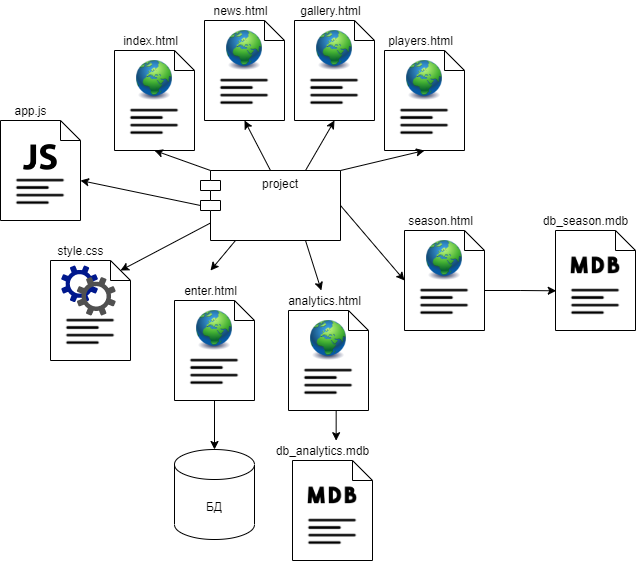

The diagram above was exported from draw.io. Its source (the exported page's mxGraphModel, read from the mxfile embedded in the PNG):
<mxGraphModel dx="3300" dy="1917" grid="1" gridSize="10" guides="1" tooltips="1" connect="1" arrows="1" fold="1" page="1" pageScale="1" pageWidth="827" pageHeight="1169" math="0" shadow="0">
  <root>
    <mxCell id="0" />
    <mxCell id="1" parent="0" />
    <mxCell id="ed8gJRxxkePzKro4qqMk-2" value="project" style="shape=module;align=left;spacingLeft=20;align=center;verticalAlign=top;" vertex="1" parent="1">
      <mxGeometry x="350" y="260" width="140" height="70" as="geometry" />
    </mxCell>
    <mxCell id="ed8gJRxxkePzKro4qqMk-22" value="" style="group" vertex="1" connectable="0" parent="1">
      <mxGeometry x="550" y="300" width="84" height="120" as="geometry" />
    </mxCell>
    <mxCell id="ed8gJRxxkePzKro4qqMk-20" value="" style="group" vertex="1" connectable="0" parent="ed8gJRxxkePzKro4qqMk-22">
      <mxGeometry x="4" y="20" width="80" height="100" as="geometry" />
    </mxCell>
    <mxCell id="ed8gJRxxkePzKro4qqMk-4" value="" style="shape=note;size=20;whiteSpace=wrap;html=1;" vertex="1" parent="ed8gJRxxkePzKro4qqMk-20">
      <mxGeometry width="80" height="100" as="geometry" />
    </mxCell>
    <mxCell id="ed8gJRxxkePzKro4qqMk-19" value="" style="shape=image;html=1;verticalAlign=top;verticalLabelPosition=bottom;labelBackgroundColor=#ffffff;imageAspect=0;aspect=fixed;image=https://cdn0.iconfinder.com/data/icons/tools-165/24/text-align-left-128.png" vertex="1" parent="ed8gJRxxkePzKro4qqMk-20">
      <mxGeometry x="10" y="40" width="60" height="60" as="geometry" />
    </mxCell>
    <mxCell id="ed8gJRxxkePzKro4qqMk-14" value="" style="image;html=1;image=img/lib/clip_art/general/Earth_globe_128x128.png" vertex="1" parent="ed8gJRxxkePzKro4qqMk-20">
      <mxGeometry x="20" y="10" width="40" height="40" as="geometry" />
    </mxCell>
    <mxCell id="ed8gJRxxkePzKro4qqMk-21" value="season.html" style="text;html=1;align=center;verticalAlign=middle;resizable=0;points=[];autosize=1;strokeColor=none;fillColor=none;" vertex="1" parent="ed8gJRxxkePzKro4qqMk-22">
      <mxGeometry width="80" height="20" as="geometry" />
    </mxCell>
    <mxCell id="ed8gJRxxkePzKro4qqMk-23" value="" style="group" vertex="1" connectable="0" parent="1">
      <mxGeometry x="260" y="120" width="84" height="120" as="geometry" />
    </mxCell>
    <mxCell id="ed8gJRxxkePzKro4qqMk-24" value="" style="group" vertex="1" connectable="0" parent="ed8gJRxxkePzKro4qqMk-23">
      <mxGeometry x="4" y="20" width="80" height="100" as="geometry" />
    </mxCell>
    <mxCell id="ed8gJRxxkePzKro4qqMk-25" value="" style="shape=note;size=20;whiteSpace=wrap;html=1;" vertex="1" parent="ed8gJRxxkePzKro4qqMk-24">
      <mxGeometry width="80" height="100" as="geometry" />
    </mxCell>
    <mxCell id="ed8gJRxxkePzKro4qqMk-26" value="" style="shape=image;html=1;verticalAlign=top;verticalLabelPosition=bottom;labelBackgroundColor=#ffffff;imageAspect=0;aspect=fixed;image=https://cdn0.iconfinder.com/data/icons/tools-165/24/text-align-left-128.png" vertex="1" parent="ed8gJRxxkePzKro4qqMk-24">
      <mxGeometry x="10" y="40" width="60" height="60" as="geometry" />
    </mxCell>
    <mxCell id="ed8gJRxxkePzKro4qqMk-27" value="" style="image;html=1;image=img/lib/clip_art/general/Earth_globe_128x128.png" vertex="1" parent="ed8gJRxxkePzKro4qqMk-24">
      <mxGeometry x="20" y="10" width="40" height="40" as="geometry" />
    </mxCell>
    <mxCell id="ed8gJRxxkePzKro4qqMk-28" value="index.html" style="text;html=1;align=center;verticalAlign=middle;resizable=0;points=[];autosize=1;strokeColor=none;fillColor=none;" vertex="1" parent="ed8gJRxxkePzKro4qqMk-23">
      <mxGeometry x="5" width="70" height="20" as="geometry" />
    </mxCell>
    <mxCell id="ed8gJRxxkePzKro4qqMk-29" value="" style="group" vertex="1" connectable="0" parent="1">
      <mxGeometry x="350" y="90" width="84" height="120" as="geometry" />
    </mxCell>
    <mxCell id="ed8gJRxxkePzKro4qqMk-30" value="" style="group" vertex="1" connectable="0" parent="ed8gJRxxkePzKro4qqMk-29">
      <mxGeometry x="4" y="20" width="80" height="100" as="geometry" />
    </mxCell>
    <mxCell id="ed8gJRxxkePzKro4qqMk-31" value="" style="shape=note;size=20;whiteSpace=wrap;html=1;" vertex="1" parent="ed8gJRxxkePzKro4qqMk-30">
      <mxGeometry width="80" height="100" as="geometry" />
    </mxCell>
    <mxCell id="ed8gJRxxkePzKro4qqMk-32" value="" style="shape=image;html=1;verticalAlign=top;verticalLabelPosition=bottom;labelBackgroundColor=#ffffff;imageAspect=0;aspect=fixed;image=https://cdn0.iconfinder.com/data/icons/tools-165/24/text-align-left-128.png" vertex="1" parent="ed8gJRxxkePzKro4qqMk-30">
      <mxGeometry x="10" y="40" width="60" height="60" as="geometry" />
    </mxCell>
    <mxCell id="ed8gJRxxkePzKro4qqMk-33" value="" style="image;html=1;image=img/lib/clip_art/general/Earth_globe_128x128.png" vertex="1" parent="ed8gJRxxkePzKro4qqMk-30">
      <mxGeometry x="20" y="10" width="40" height="40" as="geometry" />
    </mxCell>
    <mxCell id="ed8gJRxxkePzKro4qqMk-34" value="news.html" style="text;html=1;align=center;verticalAlign=middle;resizable=0;points=[];autosize=1;strokeColor=none;fillColor=none;" vertex="1" parent="ed8gJRxxkePzKro4qqMk-29">
      <mxGeometry x="5" width="70" height="20" as="geometry" />
    </mxCell>
    <mxCell id="ed8gJRxxkePzKro4qqMk-37" value="" style="group" vertex="1" connectable="0" parent="1">
      <mxGeometry x="320" y="370" width="84" height="120" as="geometry" />
    </mxCell>
    <mxCell id="ed8gJRxxkePzKro4qqMk-38" value="" style="group" vertex="1" connectable="0" parent="ed8gJRxxkePzKro4qqMk-37">
      <mxGeometry x="4" y="20" width="80" height="100" as="geometry" />
    </mxCell>
    <mxCell id="ed8gJRxxkePzKro4qqMk-39" value="" style="shape=note;size=20;whiteSpace=wrap;html=1;" vertex="1" parent="ed8gJRxxkePzKro4qqMk-38">
      <mxGeometry width="80" height="100" as="geometry" />
    </mxCell>
    <mxCell id="ed8gJRxxkePzKro4qqMk-40" value="" style="shape=image;html=1;verticalAlign=top;verticalLabelPosition=bottom;labelBackgroundColor=#ffffff;imageAspect=0;aspect=fixed;image=https://cdn0.iconfinder.com/data/icons/tools-165/24/text-align-left-128.png" vertex="1" parent="ed8gJRxxkePzKro4qqMk-38">
      <mxGeometry x="10" y="40" width="60" height="60" as="geometry" />
    </mxCell>
    <mxCell id="ed8gJRxxkePzKro4qqMk-41" value="" style="image;html=1;image=img/lib/clip_art/general/Earth_globe_128x128.png" vertex="1" parent="ed8gJRxxkePzKro4qqMk-38">
      <mxGeometry x="20" y="10" width="40" height="40" as="geometry" />
    </mxCell>
    <mxCell id="ed8gJRxxkePzKro4qqMk-42" value="enter.html" style="text;html=1;align=center;verticalAlign=middle;resizable=0;points=[];autosize=1;strokeColor=none;fillColor=none;" vertex="1" parent="ed8gJRxxkePzKro4qqMk-37">
      <mxGeometry x="5" width="70" height="20" as="geometry" />
    </mxCell>
    <mxCell id="ed8gJRxxkePzKro4qqMk-43" value="" style="group" vertex="1" connectable="0" parent="1">
      <mxGeometry x="434" y="380" width="85" height="120" as="geometry" />
    </mxCell>
    <mxCell id="ed8gJRxxkePzKro4qqMk-44" value="" style="group" vertex="1" connectable="0" parent="ed8gJRxxkePzKro4qqMk-43">
      <mxGeometry x="4" y="20" width="80" height="100" as="geometry" />
    </mxCell>
    <mxCell id="ed8gJRxxkePzKro4qqMk-45" value="" style="shape=note;size=20;whiteSpace=wrap;html=1;" vertex="1" parent="ed8gJRxxkePzKro4qqMk-44">
      <mxGeometry width="80" height="100" as="geometry" />
    </mxCell>
    <mxCell id="ed8gJRxxkePzKro4qqMk-46" value="" style="shape=image;html=1;verticalAlign=top;verticalLabelPosition=bottom;labelBackgroundColor=#ffffff;imageAspect=0;aspect=fixed;image=https://cdn0.iconfinder.com/data/icons/tools-165/24/text-align-left-128.png" vertex="1" parent="ed8gJRxxkePzKro4qqMk-44">
      <mxGeometry x="10" y="40" width="60" height="60" as="geometry" />
    </mxCell>
    <mxCell id="ed8gJRxxkePzKro4qqMk-47" value="" style="image;html=1;image=img/lib/clip_art/general/Earth_globe_128x128.png" vertex="1" parent="ed8gJRxxkePzKro4qqMk-44">
      <mxGeometry x="20" y="10" width="40" height="40" as="geometry" />
    </mxCell>
    <mxCell id="ed8gJRxxkePzKro4qqMk-48" value="analytics.html" style="text;html=1;align=center;verticalAlign=middle;resizable=0;points=[];autosize=1;strokeColor=none;fillColor=none;" vertex="1" parent="ed8gJRxxkePzKro4qqMk-43">
      <mxGeometry x="-5" width="90" height="20" as="geometry" />
    </mxCell>
    <mxCell id="ed8gJRxxkePzKro4qqMk-50" value="" style="group" vertex="1" connectable="0" parent="1">
      <mxGeometry x="440" y="90" width="84" height="120" as="geometry" />
    </mxCell>
    <mxCell id="ed8gJRxxkePzKro4qqMk-51" value="" style="group" vertex="1" connectable="0" parent="ed8gJRxxkePzKro4qqMk-50">
      <mxGeometry x="4" y="20" width="80" height="100" as="geometry" />
    </mxCell>
    <mxCell id="ed8gJRxxkePzKro4qqMk-52" value="" style="shape=note;size=20;whiteSpace=wrap;html=1;" vertex="1" parent="ed8gJRxxkePzKro4qqMk-51">
      <mxGeometry width="80" height="100" as="geometry" />
    </mxCell>
    <mxCell id="ed8gJRxxkePzKro4qqMk-53" value="" style="shape=image;html=1;verticalAlign=top;verticalLabelPosition=bottom;labelBackgroundColor=#ffffff;imageAspect=0;aspect=fixed;image=https://cdn0.iconfinder.com/data/icons/tools-165/24/text-align-left-128.png" vertex="1" parent="ed8gJRxxkePzKro4qqMk-51">
      <mxGeometry x="10" y="40" width="60" height="60" as="geometry" />
    </mxCell>
    <mxCell id="ed8gJRxxkePzKro4qqMk-54" value="" style="image;html=1;image=img/lib/clip_art/general/Earth_globe_128x128.png" vertex="1" parent="ed8gJRxxkePzKro4qqMk-51">
      <mxGeometry x="20" y="10" width="40" height="40" as="geometry" />
    </mxCell>
    <mxCell id="ed8gJRxxkePzKro4qqMk-55" value="gallery.html" style="text;html=1;align=center;verticalAlign=middle;resizable=0;points=[];autosize=1;strokeColor=none;fillColor=none;" vertex="1" parent="ed8gJRxxkePzKro4qqMk-50">
      <mxGeometry width="80" height="20" as="geometry" />
    </mxCell>
    <mxCell id="ed8gJRxxkePzKro4qqMk-56" value="" style="group" vertex="1" connectable="0" parent="1">
      <mxGeometry x="530" y="120" width="84" height="120" as="geometry" />
    </mxCell>
    <mxCell id="ed8gJRxxkePzKro4qqMk-57" value="" style="group" vertex="1" connectable="0" parent="ed8gJRxxkePzKro4qqMk-56">
      <mxGeometry x="4" y="20" width="80" height="100" as="geometry" />
    </mxCell>
    <mxCell id="ed8gJRxxkePzKro4qqMk-58" value="" style="shape=note;size=20;whiteSpace=wrap;html=1;" vertex="1" parent="ed8gJRxxkePzKro4qqMk-57">
      <mxGeometry width="80" height="100" as="geometry" />
    </mxCell>
    <mxCell id="ed8gJRxxkePzKro4qqMk-59" value="" style="shape=image;html=1;verticalAlign=top;verticalLabelPosition=bottom;labelBackgroundColor=#ffffff;imageAspect=0;aspect=fixed;image=https://cdn0.iconfinder.com/data/icons/tools-165/24/text-align-left-128.png" vertex="1" parent="ed8gJRxxkePzKro4qqMk-57">
      <mxGeometry x="10" y="40" width="60" height="60" as="geometry" />
    </mxCell>
    <mxCell id="ed8gJRxxkePzKro4qqMk-60" value="" style="image;html=1;image=img/lib/clip_art/general/Earth_globe_128x128.png" vertex="1" parent="ed8gJRxxkePzKro4qqMk-57">
      <mxGeometry x="20" y="10" width="40" height="40" as="geometry" />
    </mxCell>
    <mxCell id="ed8gJRxxkePzKro4qqMk-61" value="players.html" style="text;html=1;align=center;verticalAlign=middle;resizable=0;points=[];autosize=1;strokeColor=none;fillColor=none;" vertex="1" parent="ed8gJRxxkePzKro4qqMk-56">
      <mxGeometry width="80" height="20" as="geometry" />
    </mxCell>
    <mxCell id="ed8gJRxxkePzKro4qqMk-72" value="" style="group" vertex="1" connectable="0" parent="1">
      <mxGeometry x="200" y="330" width="80" height="120" as="geometry" />
    </mxCell>
    <mxCell id="ed8gJRxxkePzKro4qqMk-63" value="" style="group" vertex="1" connectable="0" parent="ed8gJRxxkePzKro4qqMk-72">
      <mxGeometry y="20" width="80" height="100" as="geometry" />
    </mxCell>
    <mxCell id="ed8gJRxxkePzKro4qqMk-64" value="" style="shape=note;size=20;whiteSpace=wrap;html=1;" vertex="1" parent="ed8gJRxxkePzKro4qqMk-63">
      <mxGeometry width="80" height="100" as="geometry" />
    </mxCell>
    <mxCell id="ed8gJRxxkePzKro4qqMk-65" value="" style="shape=image;html=1;verticalAlign=top;verticalLabelPosition=bottom;labelBackgroundColor=#ffffff;imageAspect=0;aspect=fixed;image=https://cdn0.iconfinder.com/data/icons/tools-165/24/text-align-left-128.png" vertex="1" parent="ed8gJRxxkePzKro4qqMk-63">
      <mxGeometry x="10" y="40" width="60" height="60" as="geometry" />
    </mxCell>
    <mxCell id="ed8gJRxxkePzKro4qqMk-70" value="" style="group" vertex="1" connectable="0" parent="ed8gJRxxkePzKro4qqMk-63">
      <mxGeometry x="10.72" y="5" width="54.55" height="50" as="geometry" />
    </mxCell>
    <mxCell id="ed8gJRxxkePzKro4qqMk-68" value="" style="sketch=0;aspect=fixed;pointerEvents=1;shadow=0;dashed=0;html=1;strokeColor=none;labelPosition=center;verticalLabelPosition=bottom;verticalAlign=top;align=center;fillColor=#00188D;shape=mxgraph.mscae.enterprise.settings" vertex="1" parent="ed8gJRxxkePzKro4qqMk-70">
      <mxGeometry width="36.71161800337747" height="36.71161800337747" as="geometry" />
    </mxCell>
    <mxCell id="ed8gJRxxkePzKro4qqMk-69" value="" style="sketch=0;pointerEvents=1;shadow=0;dashed=0;html=1;strokeColor=none;labelPosition=center;verticalLabelPosition=bottom;verticalAlign=top;align=center;fillColor=#505050;shape=mxgraph.mscae.enterprise.settings" vertex="1" parent="ed8gJRxxkePzKro4qqMk-70">
      <mxGeometry x="15.585714285714284" y="11.538461538461538" width="38.96428571428571" height="38.46153846153846" as="geometry" />
    </mxCell>
    <mxCell id="ed8gJRxxkePzKro4qqMk-67" value="style.css" style="text;html=1;align=center;verticalAlign=middle;resizable=0;points=[];autosize=1;strokeColor=none;fillColor=none;" vertex="1" parent="ed8gJRxxkePzKro4qqMk-72">
      <mxGeometry width="60" height="20" as="geometry" />
    </mxCell>
    <mxCell id="ed8gJRxxkePzKro4qqMk-73" value="" style="group" vertex="1" connectable="0" parent="1">
      <mxGeometry x="150" y="190" width="80" height="120" as="geometry" />
    </mxCell>
    <mxCell id="ed8gJRxxkePzKro4qqMk-74" value="" style="group" vertex="1" connectable="0" parent="ed8gJRxxkePzKro4qqMk-73">
      <mxGeometry y="20" width="80" height="100" as="geometry" />
    </mxCell>
    <mxCell id="ed8gJRxxkePzKro4qqMk-75" value="" style="shape=note;size=20;whiteSpace=wrap;html=1;" vertex="1" parent="ed8gJRxxkePzKro4qqMk-74">
      <mxGeometry width="80" height="100" as="geometry" />
    </mxCell>
    <mxCell id="ed8gJRxxkePzKro4qqMk-76" value="" style="shape=image;html=1;verticalAlign=top;verticalLabelPosition=bottom;labelBackgroundColor=#ffffff;imageAspect=0;aspect=fixed;image=https://cdn0.iconfinder.com/data/icons/tools-165/24/text-align-left-128.png" vertex="1" parent="ed8gJRxxkePzKro4qqMk-74">
      <mxGeometry x="10" y="40" width="60" height="60" as="geometry" />
    </mxCell>
    <mxCell id="ed8gJRxxkePzKro4qqMk-82" value="" style="shape=image;html=1;verticalAlign=top;verticalLabelPosition=bottom;labelBackgroundColor=#ffffff;imageAspect=0;aspect=fixed;image=https://cdn4.iconfinder.com/data/icons/scripting-and-programming-languages/512/js-128.png" vertex="1" parent="ed8gJRxxkePzKro4qqMk-74">
      <mxGeometry x="23" y="20" width="34" height="34" as="geometry" />
    </mxCell>
    <mxCell id="ed8gJRxxkePzKro4qqMk-80" value="app.js" style="text;html=1;align=center;verticalAlign=middle;resizable=0;points=[];autosize=1;strokeColor=none;fillColor=none;" vertex="1" parent="ed8gJRxxkePzKro4qqMk-73">
      <mxGeometry x="5" width="50" height="20" as="geometry" />
    </mxCell>
    <mxCell id="ed8gJRxxkePzKro4qqMk-83" value="БД" style="shape=cylinder3;whiteSpace=wrap;html=1;boundedLbl=1;backgroundOutline=1;size=15;" vertex="1" parent="1">
      <mxGeometry x="324" y="539" width="80" height="90" as="geometry" />
    </mxCell>
    <mxCell id="ed8gJRxxkePzKro4qqMk-88" value="" style="endArrow=classic;html=1;rounded=0;exitX=1;exitY=0;exitDx=0;exitDy=0;entryX=0.5;entryY=1;entryDx=0;entryDy=0;" edge="1" parent="1" source="ed8gJRxxkePzKro4qqMk-2" target="ed8gJRxxkePzKro4qqMk-59">
      <mxGeometry width="50" height="50" relative="1" as="geometry">
        <mxPoint x="510" y="360" as="sourcePoint" />
        <mxPoint x="560" y="310" as="targetPoint" />
      </mxGeometry>
    </mxCell>
    <mxCell id="ed8gJRxxkePzKro4qqMk-89" value="" style="endArrow=classic;html=1;rounded=0;exitX=0.75;exitY=0;exitDx=0;exitDy=0;entryX=0.5;entryY=1;entryDx=0;entryDy=0;entryPerimeter=0;" edge="1" parent="1" source="ed8gJRxxkePzKro4qqMk-2" target="ed8gJRxxkePzKro4qqMk-53">
      <mxGeometry width="50" height="50" relative="1" as="geometry">
        <mxPoint x="500" y="270" as="sourcePoint" />
        <mxPoint x="584" y="250" as="targetPoint" />
      </mxGeometry>
    </mxCell>
    <mxCell id="ed8gJRxxkePzKro4qqMk-90" value="" style="endArrow=classic;html=1;rounded=0;exitX=0.5;exitY=0;exitDx=0;exitDy=0;entryX=0.5;entryY=1;entryDx=0;entryDy=0;" edge="1" parent="1" source="ed8gJRxxkePzKro4qqMk-2" target="ed8gJRxxkePzKro4qqMk-32">
      <mxGeometry width="50" height="50" relative="1" as="geometry">
        <mxPoint x="465" y="270" as="sourcePoint" />
        <mxPoint x="494" y="220" as="targetPoint" />
      </mxGeometry>
    </mxCell>
    <mxCell id="ed8gJRxxkePzKro4qqMk-91" value="" style="endArrow=classic;html=1;rounded=0;exitX=0;exitY=0;exitDx=10;exitDy=0;entryX=0.5;entryY=1;entryDx=0;entryDy=0;exitPerimeter=0;" edge="1" parent="1" source="ed8gJRxxkePzKro4qqMk-2" target="ed8gJRxxkePzKro4qqMk-26">
      <mxGeometry width="50" height="50" relative="1" as="geometry">
        <mxPoint x="430" y="270" as="sourcePoint" />
        <mxPoint x="404" y="220" as="targetPoint" />
      </mxGeometry>
    </mxCell>
    <mxCell id="ed8gJRxxkePzKro4qqMk-93" value="" style="endArrow=classic;html=1;rounded=0;exitX=1;exitY=0.5;exitDx=0;exitDy=0;entryX=0;entryY=0.5;entryDx=0;entryDy=0;entryPerimeter=0;" edge="1" parent="1" source="ed8gJRxxkePzKro4qqMk-2" target="ed8gJRxxkePzKro4qqMk-4">
      <mxGeometry width="50" height="50" relative="1" as="geometry">
        <mxPoint x="500" y="270" as="sourcePoint" />
        <mxPoint x="584" y="250" as="targetPoint" />
      </mxGeometry>
    </mxCell>
    <mxCell id="ed8gJRxxkePzKro4qqMk-94" value="" style="endArrow=classic;html=1;rounded=0;exitX=0.75;exitY=1;exitDx=0;exitDy=0;" edge="1" parent="1" source="ed8gJRxxkePzKro4qqMk-2" target="ed8gJRxxkePzKro4qqMk-48">
      <mxGeometry width="50" height="50" relative="1" as="geometry">
        <mxPoint x="500" y="305" as="sourcePoint" />
        <mxPoint x="564" y="380" as="targetPoint" />
      </mxGeometry>
    </mxCell>
    <mxCell id="ed8gJRxxkePzKro4qqMk-95" value="" style="endArrow=classic;html=1;rounded=0;exitX=0.25;exitY=1;exitDx=0;exitDy=0;" edge="1" parent="1" source="ed8gJRxxkePzKro4qqMk-2">
      <mxGeometry width="50" height="50" relative="1" as="geometry">
        <mxPoint x="465" y="340" as="sourcePoint" />
        <mxPoint x="360" y="360" as="targetPoint" />
      </mxGeometry>
    </mxCell>
    <mxCell id="ed8gJRxxkePzKro4qqMk-96" value="" style="endArrow=classic;html=1;rounded=0;exitX=0;exitY=0.75;exitDx=10;exitDy=0;exitPerimeter=0;" edge="1" parent="1" source="ed8gJRxxkePzKro4qqMk-2">
      <mxGeometry width="50" height="50" relative="1" as="geometry">
        <mxPoint x="395" y="340" as="sourcePoint" />
        <mxPoint x="270" y="360" as="targetPoint" />
      </mxGeometry>
    </mxCell>
    <mxCell id="ed8gJRxxkePzKro4qqMk-97" value="" style="endArrow=classic;html=1;rounded=0;exitX=0;exitY=0;exitDx=0;exitDy=35;exitPerimeter=0;entryX=0;entryY=0;entryDx=80;entryDy=60;entryPerimeter=0;" edge="1" parent="1" source="ed8gJRxxkePzKro4qqMk-2" target="ed8gJRxxkePzKro4qqMk-75">
      <mxGeometry width="50" height="50" relative="1" as="geometry">
        <mxPoint x="370" y="322.5" as="sourcePoint" />
        <mxPoint x="280" y="370" as="targetPoint" />
      </mxGeometry>
    </mxCell>
    <mxCell id="ed8gJRxxkePzKro4qqMk-99" style="edgeStyle=orthogonalEdgeStyle;rounded=0;orthogonalLoop=1;jettySize=auto;html=1;exitX=0.5;exitY=1;exitDx=0;exitDy=0;entryX=0.5;entryY=0;entryDx=0;entryDy=0;entryPerimeter=0;" edge="1" parent="1" source="ed8gJRxxkePzKro4qqMk-40" target="ed8gJRxxkePzKro4qqMk-83">
      <mxGeometry relative="1" as="geometry" />
    </mxCell>
    <mxCell id="ed8gJRxxkePzKro4qqMk-101" value="" style="group" vertex="1" connectable="0" parent="1">
      <mxGeometry x="442" y="550" width="80" height="100" as="geometry" />
    </mxCell>
    <mxCell id="ed8gJRxxkePzKro4qqMk-102" value="" style="shape=note;size=20;whiteSpace=wrap;html=1;" vertex="1" parent="ed8gJRxxkePzKro4qqMk-101">
      <mxGeometry width="80" height="100" as="geometry" />
    </mxCell>
    <mxCell id="ed8gJRxxkePzKro4qqMk-103" value="" style="shape=image;html=1;verticalAlign=top;verticalLabelPosition=bottom;labelBackgroundColor=#ffffff;imageAspect=0;aspect=fixed;image=https://cdn0.iconfinder.com/data/icons/tools-165/24/text-align-left-128.png" vertex="1" parent="ed8gJRxxkePzKro4qqMk-101">
      <mxGeometry x="10" y="40" width="60" height="60" as="geometry" />
    </mxCell>
    <mxCell id="ed8gJRxxkePzKro4qqMk-105" value="" style="shape=image;html=1;verticalAlign=top;verticalLabelPosition=bottom;labelBackgroundColor=#ffffff;imageAspect=0;aspect=fixed;image=https://cdn0.iconfinder.com/data/icons/font-awesome-brands-vol-2/576/mdb-128.png" vertex="1" parent="ed8gJRxxkePzKro4qqMk-101">
      <mxGeometry x="15" y="10" width="50" height="50" as="geometry" />
    </mxCell>
    <mxCell id="ed8gJRxxkePzKro4qqMk-110" value="db_analytics.mdb" style="text;html=1;align=center;verticalAlign=middle;resizable=0;points=[];autosize=1;strokeColor=none;fillColor=none;" vertex="1" parent="1">
      <mxGeometry x="417" y="530" width="110" height="20" as="geometry" />
    </mxCell>
    <mxCell id="ed8gJRxxkePzKro4qqMk-111" style="edgeStyle=orthogonalEdgeStyle;rounded=0;orthogonalLoop=1;jettySize=auto;html=1;exitX=0.5;exitY=1;exitDx=0;exitDy=0;exitPerimeter=0;entryX=0.624;entryY=0.009;entryDx=0;entryDy=0;entryPerimeter=0;" edge="1" parent="1" source="ed8gJRxxkePzKro4qqMk-45" target="ed8gJRxxkePzKro4qqMk-110">
      <mxGeometry relative="1" as="geometry" />
    </mxCell>
    <mxCell id="ed8gJRxxkePzKro4qqMk-112" value="" style="group" vertex="1" connectable="0" parent="1">
      <mxGeometry x="705" y="320" width="80" height="100" as="geometry" />
    </mxCell>
    <mxCell id="ed8gJRxxkePzKro4qqMk-113" value="" style="shape=note;size=20;whiteSpace=wrap;html=1;" vertex="1" parent="ed8gJRxxkePzKro4qqMk-112">
      <mxGeometry width="80" height="100" as="geometry" />
    </mxCell>
    <mxCell id="ed8gJRxxkePzKro4qqMk-114" value="" style="shape=image;html=1;verticalAlign=top;verticalLabelPosition=bottom;labelBackgroundColor=#ffffff;imageAspect=0;aspect=fixed;image=https://cdn0.iconfinder.com/data/icons/tools-165/24/text-align-left-128.png" vertex="1" parent="ed8gJRxxkePzKro4qqMk-112">
      <mxGeometry x="10" y="40" width="60" height="60" as="geometry" />
    </mxCell>
    <mxCell id="ed8gJRxxkePzKro4qqMk-115" value="" style="shape=image;html=1;verticalAlign=top;verticalLabelPosition=bottom;labelBackgroundColor=#ffffff;imageAspect=0;aspect=fixed;image=https://cdn0.iconfinder.com/data/icons/font-awesome-brands-vol-2/576/mdb-128.png" vertex="1" parent="ed8gJRxxkePzKro4qqMk-112">
      <mxGeometry x="15" y="10" width="50" height="50" as="geometry" />
    </mxCell>
    <mxCell id="ed8gJRxxkePzKro4qqMk-116" value="db_season.mdb" style="text;html=1;align=center;verticalAlign=middle;resizable=0;points=[];autosize=1;strokeColor=none;fillColor=none;" vertex="1" parent="1">
      <mxGeometry x="685" y="300" width="100" height="20" as="geometry" />
    </mxCell>
    <mxCell id="ed8gJRxxkePzKro4qqMk-117" style="edgeStyle=orthogonalEdgeStyle;rounded=0;orthogonalLoop=1;jettySize=auto;html=1;exitX=0;exitY=0;exitDx=80;exitDy=60;exitPerimeter=0;entryX=0.009;entryY=0.603;entryDx=0;entryDy=0;entryPerimeter=0;" edge="1" parent="1" source="ed8gJRxxkePzKro4qqMk-4" target="ed8gJRxxkePzKro4qqMk-113">
      <mxGeometry relative="1" as="geometry" />
    </mxCell>
  </root>
</mxGraphModel>